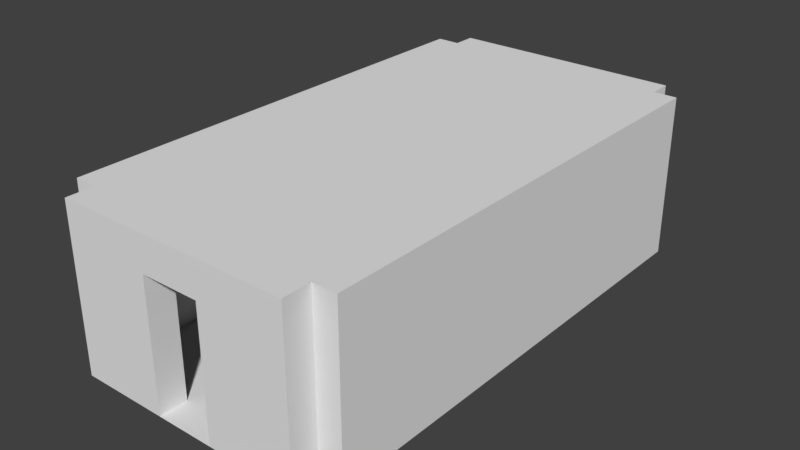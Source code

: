 # Source: Entrance.blend  (saved by Blender 2.77.0; exported with 4.5.12 LTS)
import bpy
from mathutils import Matrix  # noqa: F401  (used for matrix-valued properties, if any)

bpy.ops.wm.read_factory_settings(use_empty=True)
scene = bpy.context.scene
scene.name = 'Scene'

# ---- collections
col_collection_1 = bpy.data.collections.new('Collection 1'); scene.collection.children.link(col_collection_1)

# ---- world
world_world = bpy.data.worlds.new('World'); scene.world = world_world
world_world.color = (0.05088, 0.05088, 0.05088)
world_world.use_sun_shadow = False
world_world.sun_shadow_jitter_overblur = 0.0
world_world.cycles.sampling_method = 'MANUAL'

# ---- meshes
me_cube = bpy.data.meshes.new('Cube')
me_cube.from_pydata([(-5.0, -10.0, 0.04516), (-5.0, -10.0, 0.5), (-5.0, 10.0, 0.04516), (-5.0, 10.0, 0.5), (5.0, -10.0, 0.04516), (5.0, -10.0, 0.5), (5.0, 10.0, 0.04516), (5.0, 10.0, 0.5), (6.0, -10.0, 0.5), (6.0, 10.0, 0.5), (-6.0, -10.0, 0.5), (-6.0, 10.0, 0.5), (1.25, 10.0, 0.5), (-1.25, 10.0, 0.5), (-5.0, 11.0, 0.04516), (-5.0, 11.0, 0.5), (5.0, 11.0, 0.04516), (5.0, 11.0, 0.5), (1.25, 11.0, 0.5), (-1.25, 11.0, 0.5), (-5.0, -10.0, 6.0), (-5.0, 10.0, 6.0), (1.25, 10.0, 6.0), (5.0, 10.0, 6.0), (5.0, -10.0, 6.0), (6.0, 10.0, 6.0), (6.0, -10.0, 6.0), (-6.0, -10.0, 6.0), (-6.0, 10.0, 6.0), (-1.25, 10.0, 6.0), (1.25, 11.0, 6.0), (5.0, 11.0, 6.0), (-5.0, 11.0, 6.0), (-1.25, 11.0, 6.0), (-5.0, -10.0, 7.5), (-5.0, 10.0, 7.5), (1.25, 10.0, 7.5), (5.0, 10.0, 7.5), (5.0, -10.0, 7.5), (6.0, 10.0, 7.5), (6.0, -10.0, 7.5), (-6.0, -10.0, 7.5), (-6.0, 10.0, 7.5), (-1.25, 10.0, 7.5), (1.25, 11.0, 7.5), (5.0, 11.0, 7.5), (-5.0, 11.0, 7.5), (-1.25, 11.0, 7.5), (1.25, -10.0, 0.5), (-1.25, -10.0, 0.5), (-5.0, -11.19, 0.5), (5.0, -11.19, 0.5), (1.25, -11.19, 0.5), (-1.25, -11.19, 0.5), (-1.25, -10.0, 6.0), (-5.0, -10.0, 6.0), (5.0, -10.0, 6.0), (1.25, -10.0, 6.0), (-1.25, -11.19, 6.0), (-5.0, -11.19, 6.0), (5.0, -11.19, 6.0), (1.25, -11.19, 6.0), (-1.25, -10.0, 7.5), (-5.0, -10.0, 7.5), (5.0, -10.0, 7.5), (1.25, -10.0, 7.5), (-1.25, -11.19, 7.5), (-5.0, -11.19, 7.5), (5.0, -11.19, 7.5), (1.25, -11.19, 7.5)], [], [(1, 3, 2, 0), (1, 3, 21, 20), (7, 5, 4, 6), (5, 48, 49, 1, 0, 4), (0, 2, 6, 4), (5, 7, 12, 13, 3, 1, 49, 48), (7, 17, 31, 23), (11, 10, 27, 28), (15, 19, 18, 17, 16, 14), (6, 2, 14, 16), (7, 5, 24, 23), (2, 3, 15, 14), (13, 12, 18, 19), (7, 6, 16, 17), (28, 27, 41, 42), (32, 21, 35, 46), (25, 23, 37, 39), (29, 33, 30, 22), (3, 11, 28, 21), (18, 12, 22, 30), (10, 1, 20, 27), (19, 15, 32, 33), (13, 19, 33, 29), (12, 7, 23, 22), (3, 13, 29, 21), (8, 9, 25, 26), (15, 3, 21, 32), (5, 8, 26, 24), (17, 18, 30, 31), (9, 7, 23, 25), (35, 43, 47, 46), (37, 38, 40, 39), (34, 35, 42, 41), (36, 37, 45, 44), (23, 31, 45, 37), (21, 28, 42, 35), (20, 21, 35, 34), (43, 29, 22, 36), (27, 20, 34, 41), (22, 23, 37, 36), (21, 29, 43, 35), (23, 24, 38, 37), (31, 30, 44, 45), (26, 25, 39, 40), (33, 32, 46, 47), (24, 26, 40, 38), (43, 36, 44, 47), (33, 19, 18, 30), (48, 49, 53, 52), (51, 5, 56, 60), (5, 48, 57, 56), (55, 59, 67, 63), (54, 55, 63, 62), (53, 49, 54, 58), (52, 51, 60, 61), (1, 50, 59, 55), (48, 52, 61, 57), (49, 1, 55, 54), (50, 53, 58, 59), (59, 58, 66, 67), (65, 69, 68, 64), (62, 63, 67, 66), (62, 65, 69, 66), (54, 62, 65, 57), (61, 60, 68, 69), (56, 57, 65, 64), (61, 69, 66, 58), (60, 56, 64, 68), (54, 57, 61, 58), (63, 34, 35, 43, 36, 37, 38, 64, 65, 62)])
me_cube.use_remesh_preserve_volume = False
me_cube.use_remesh_preserve_attributes = False
me_cube.use_mirror_vertex_groups = False
me_cube.update()

# ---- objects
ob_cube = bpy.data.objects.new('Cube', me_cube)

# ---- transforms, parenting, visibility, modifiers, constraints
ob_cube.location = (0.0, 0.0, 0.0)
ob_cube.lineart.crease_threshold = 0.0

# ---- collection membership
col_collection_1.objects.link(ob_cube)

# ---- scene / render settings (as saved in the file)
scene.frame_start = 0; scene.frame_end = 1; scene.frame_set(1)
scene.render.engine = 'BLENDER_EEVEE_NEXT'
scene.render.resolution_percentage = 50
scene.render.dither_intensity = 0.0
scene.cycles.use_denoising = False
scene.cycles.samples = 128
scene.cycles.sampling_pattern = 'TABULATED_SOBOL'
scene.cycles.light_sampling_threshold = 0.0
scene.cycles.use_adaptive_sampling = False
scene.cycles.use_light_tree = False
scene.cycles.blur_glossy = 0.0
scene.cycles.sample_clamp_indirect = 0.0
scene.view_settings.view_transform = 'Standard'
bpy.context.view_layer.update()

# ---- added for rendering (the .blend has no active camera and no usable light): camera, sun
cam_auto = bpy.data.cameras.new('AutoCamera')
cam_auto.lens = 50.0
cam_auto.sensor_width = 36.0
cam_auto.clip_end = 1000.0
ob_auto_camera = bpy.data.objects.new('AutoCamera', cam_auto)
scene.collection.objects.link(ob_auto_camera)
ob_auto_camera.location = (24.3351, -29.2951, 23.2407)
ob_auto_camera.rotation_euler = (1.09748, -7.21219e-08, 0.694738)
scene.camera = ob_auto_camera
light_auto_sun = bpy.data.lights.new('AutoSun', 'SUN')
light_auto_sun.energy = 3.0
light_auto_sun.angle = 0.0523599
ob_auto_sun = bpy.data.objects.new('AutoSun', light_auto_sun)
scene.collection.objects.link(ob_auto_sun)
ob_auto_sun.rotation_euler = (0.872665, 0.174533, 0.523599)
bpy.context.view_layer.update()
